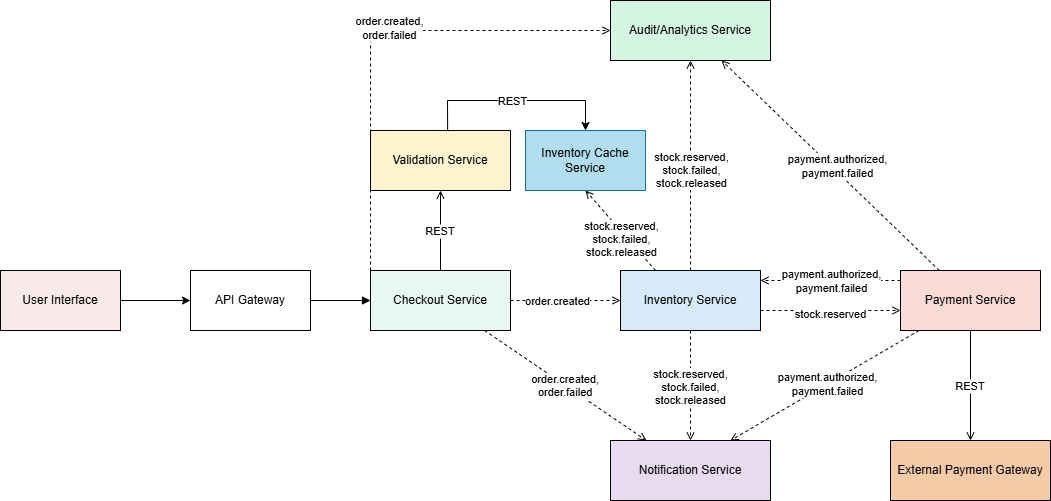

The diagram above was exported from draw.io. Its source (the exported page's mxGraphModel, read from the mxfile embedded in the PNG):
<mxGraphModel dx="1892" dy="1662" grid="1" gridSize="10" guides="1" tooltips="1" connect="1" arrows="1" fold="1" page="1" pageScale="1" pageWidth="850" pageHeight="1100" math="0" shadow="0">
  <root>
    <mxCell id="0" />
    <mxCell id="1" parent="0" />
    <mxCell id="1_Wh5BZYCJIykkGoodni-1" style="edgeStyle=orthogonalEdgeStyle;rounded=0;orthogonalLoop=1;jettySize=auto;html=1;entryX=0;entryY=0.5;entryDx=0;entryDy=0;" edge="1" parent="1" source="1_Wh5BZYCJIykkGoodni-2" target="1_Wh5BZYCJIykkGoodni-22">
      <mxGeometry relative="1" as="geometry" />
    </mxCell>
    <mxCell id="1_Wh5BZYCJIykkGoodni-2" value="User Interface" style="shape=rectangle;whiteSpace=wrap;html=1;fillColor=#F9EBEA;" vertex="1" parent="1">
      <mxGeometry x="-100" y="220" width="120" height="60" as="geometry" />
    </mxCell>
    <mxCell id="1_Wh5BZYCJIykkGoodni-3" value="Checkout Service" style="shape=rectangle;whiteSpace=wrap;html=1;fillColor=#E8F8F5;" vertex="1" parent="1">
      <mxGeometry x="270" y="220" width="140" height="60" as="geometry" />
    </mxCell>
    <mxCell id="1_Wh5BZYCJIykkGoodni-4" value="Validation Service" style="shape=rectangle;whiteSpace=wrap;html=1;fillColor=#FCF3CF;" vertex="1" parent="1">
      <mxGeometry x="270" y="80" width="140" height="60" as="geometry" />
    </mxCell>
    <mxCell id="1_Wh5BZYCJIykkGoodni-5" value="Payment Service" style="shape=rectangle;whiteSpace=wrap;html=1;fillColor=#FADBD8;" vertex="1" parent="1">
      <mxGeometry x="800" y="220" width="140" height="60" as="geometry" />
    </mxCell>
    <mxCell id="1_Wh5BZYCJIykkGoodni-6" value="Inventory Service" style="shape=rectangle;whiteSpace=wrap;html=1;fillColor=#D6EAF8;" vertex="1" parent="1">
      <mxGeometry x="520" y="220" width="140" height="60" as="geometry" />
    </mxCell>
    <mxCell id="1_Wh5BZYCJIykkGoodni-7" value="Notification Service" style="shape=rectangle;whiteSpace=wrap;html=1;fillColor=#E8DAEF;" vertex="1" parent="1">
      <mxGeometry x="510" y="390" width="160" height="60" as="geometry" />
    </mxCell>
    <mxCell id="1_Wh5BZYCJIykkGoodni-8" value="Audit/Analytics Service" style="shape=rectangle;whiteSpace=wrap;html=1;fillColor=#D5F5E3;" vertex="1" parent="1">
      <mxGeometry x="510" y="-50" width="160" height="60" as="geometry" />
    </mxCell>
    <mxCell id="1_Wh5BZYCJIykkGoodni-9" value="External Payment Gateway" style="shape=rectangle;whiteSpace=wrap;html=1;fillColor=#F5CBA7;" vertex="1" parent="1">
      <mxGeometry x="790" y="390" width="160" height="60" as="geometry" />
    </mxCell>
    <mxCell id="1_Wh5BZYCJIykkGoodni-10" style="endArrow=block;" edge="1" parent="1" target="1_Wh5BZYCJIykkGoodni-3">
      <mxGeometry relative="1" as="geometry">
        <mxPoint x="170" y="250" as="sourcePoint" />
      </mxGeometry>
    </mxCell>
    <mxCell id="1_Wh5BZYCJIykkGoodni-11" value="REST" style="endArrow=open;" edge="1" parent="1" source="1_Wh5BZYCJIykkGoodni-3" target="1_Wh5BZYCJIykkGoodni-4">
      <mxGeometry relative="1" as="geometry" />
    </mxCell>
    <mxCell id="1_Wh5BZYCJIykkGoodni-12" value="REST" style="endArrow=open;" edge="1" parent="1" source="1_Wh5BZYCJIykkGoodni-5" target="1_Wh5BZYCJIykkGoodni-9">
      <mxGeometry relative="1" as="geometry" />
    </mxCell>
    <mxCell id="1_Wh5BZYCJIykkGoodni-13" value="" style="dashed=1;endArrow=open;labelBackgroundColor=#FFFFFF;" edge="1" parent="1">
      <mxGeometry relative="1" as="geometry">
        <mxPoint x="660" y="260" as="sourcePoint" />
        <mxPoint x="800" y="260" as="targetPoint" />
      </mxGeometry>
    </mxCell>
    <mxCell id="1_Wh5BZYCJIykkGoodni-14" value="stock.reserved" style="edgeLabel;html=1;align=center;verticalAlign=middle;resizable=0;points=[];" vertex="1" connectable="0" parent="1_Wh5BZYCJIykkGoodni-13">
      <mxGeometry x="-0.0171" y="-3" relative="1" as="geometry">
        <mxPoint as="offset" />
      </mxGeometry>
    </mxCell>
    <mxCell id="1_Wh5BZYCJIykkGoodni-15" value="order.created,&#10;order.failed" style="dashed=1;endArrow=open;" edge="1" parent="1" source="1_Wh5BZYCJIykkGoodni-3" target="1_Wh5BZYCJIykkGoodni-7">
      <mxGeometry relative="1" as="geometry" />
    </mxCell>
    <mxCell id="1_Wh5BZYCJIykkGoodni-16" style="dashed=1;endArrow=open;" edge="1" parent="1" source="1_Wh5BZYCJIykkGoodni-5" target="1_Wh5BZYCJIykkGoodni-8">
      <mxGeometry relative="1" as="geometry" />
    </mxCell>
    <mxCell id="1_Wh5BZYCJIykkGoodni-17" value="payment.authorized,&lt;div&gt;payment.failed&lt;/div&gt;" style="edgeLabel;html=1;align=center;verticalAlign=middle;resizable=0;points=[];" vertex="1" connectable="0" parent="1_Wh5BZYCJIykkGoodni-16">
      <mxGeometry x="-0.032" y="-4" relative="1" as="geometry">
        <mxPoint as="offset" />
      </mxGeometry>
    </mxCell>
    <mxCell id="1_Wh5BZYCJIykkGoodni-18" style="dashed=1;endArrow=open;" edge="1" parent="1" source="1_Wh5BZYCJIykkGoodni-6" target="1_Wh5BZYCJIykkGoodni-8">
      <mxGeometry relative="1" as="geometry" />
    </mxCell>
    <mxCell id="1_Wh5BZYCJIykkGoodni-19" value="stock.reserved,&lt;div&gt;stock.failed,&lt;/div&gt;&lt;div&gt;stock.released&lt;/div&gt;" style="edgeLabel;html=1;align=center;verticalAlign=middle;resizable=0;points=[];" vertex="1" connectable="0" parent="1_Wh5BZYCJIykkGoodni-18">
      <mxGeometry x="-0.0377" relative="1" as="geometry">
        <mxPoint as="offset" />
      </mxGeometry>
    </mxCell>
    <mxCell id="1_Wh5BZYCJIykkGoodni-20" style="dashed=1;endArrow=open;exitX=0.071;exitY=0;exitDx=0;exitDy=0;exitPerimeter=0;entryX=0;entryY=0.5;entryDx=0;entryDy=0;" edge="1" parent="1" target="1_Wh5BZYCJIykkGoodni-8">
      <mxGeometry relative="1" as="geometry">
        <mxPoint x="270.00000000000006" y="220" as="sourcePoint" />
        <mxPoint x="500.06" y="-20" as="targetPoint" />
        <Array as="points">
          <mxPoint x="270.06" y="-20" />
        </Array>
      </mxGeometry>
    </mxCell>
    <mxCell id="1_Wh5BZYCJIykkGoodni-21" value="order.created,&lt;br style=&quot;padding: 0px; margin: 0px;&quot;&gt;order.failed" style="edgeLabel;html=1;align=center;verticalAlign=middle;resizable=0;points=[];" vertex="1" connectable="0" parent="1_Wh5BZYCJIykkGoodni-20">
      <mxGeometry x="-0.0004" y="-2" relative="1" as="geometry">
        <mxPoint x="18" y="-5" as="offset" />
      </mxGeometry>
    </mxCell>
    <mxCell id="1_Wh5BZYCJIykkGoodni-22" value="API Gateway" style="rounded=0;whiteSpace=wrap;html=1;" vertex="1" parent="1">
      <mxGeometry x="90" y="220" width="120" height="60" as="geometry" />
    </mxCell>
    <mxCell id="1_Wh5BZYCJIykkGoodni-23" style="dashed=1;endArrow=open;entryX=0.75;entryY=0;entryDx=0;entryDy=0;" edge="1" parent="1" source="1_Wh5BZYCJIykkGoodni-5" target="1_Wh5BZYCJIykkGoodni-7">
      <mxGeometry relative="1" as="geometry">
        <mxPoint x="590" y="280" as="sourcePoint" />
        <mxPoint x="440" y="360" as="targetPoint" />
      </mxGeometry>
    </mxCell>
    <mxCell id="1_Wh5BZYCJIykkGoodni-24" value="payment.authorized,&lt;div&gt;payment.failed&lt;/div&gt;" style="edgeLabel;html=1;align=center;verticalAlign=middle;resizable=0;points=[];" vertex="1" connectable="0" parent="1_Wh5BZYCJIykkGoodni-23">
      <mxGeometry x="-0.0173" relative="1" as="geometry">
        <mxPoint as="offset" />
      </mxGeometry>
    </mxCell>
    <mxCell id="1_Wh5BZYCJIykkGoodni-25" style="dashed=1;endArrow=open;entryX=0.5;entryY=0;entryDx=0;entryDy=0;exitX=0.5;exitY=1;exitDx=0;exitDy=0;" edge="1" parent="1" source="1_Wh5BZYCJIykkGoodni-6" target="1_Wh5BZYCJIykkGoodni-7">
      <mxGeometry relative="1" as="geometry">
        <mxPoint x="930" y="280" as="sourcePoint" />
        <mxPoint x="720" y="440" as="targetPoint" />
        <Array as="points" />
      </mxGeometry>
    </mxCell>
    <mxCell id="1_Wh5BZYCJIykkGoodni-26" value="&lt;span style=&quot;color: rgba(0, 0, 0, 0); font-family: monospace; font-size: 0px; text-align: start; background-color: rgb(236, 236, 236);&quot;&gt;%3CmxGraphModel%3E%3Croot%3E%3CmxCell%20id%3D%220%22%2F%3E%3CmxCell%20id%3D%221%22%20parent%3D%220%22%2F%3E%3CmxCell%20id%3D%222%22%20value%3D%22%26lt%3Bdiv%26gt%3BStock.reserved%26lt%3B%2Fdiv%26gt%3B%22%20style%3D%22edgeLabel%3Bhtml%3D1%3Balign%3Dcenter%3BverticalAlign%3Dmiddle%3Bresizable%3D0%3Bpoints%3D%5B%5D%3B%22%20vertex%3D%221%22%20connectable%3D%220%22%20parent%3D%221%22%3E%3CmxGeometry%20x%3D%22467.5194554040063%22%20y%3D%22400.93286177978325%22%20as%3D%22geometry%22%2F%3E%3C%2FmxCell%3E%3C%2Froot%3E%3C%2FmxGraphModel%3E&lt;/span&gt;" style="edgeLabel;html=1;align=center;verticalAlign=middle;resizable=0;points=[];" vertex="1" connectable="0" parent="1_Wh5BZYCJIykkGoodni-25">
      <mxGeometry x="-0.0081" y="-1" relative="1" as="geometry">
        <mxPoint as="offset" />
      </mxGeometry>
    </mxCell>
    <mxCell id="1_Wh5BZYCJIykkGoodni-27" value="stock.reserved,&lt;div&gt;stock.failed,&lt;/div&gt;&lt;div&gt;stock.released&lt;/div&gt;" style="edgeLabel;html=1;align=center;verticalAlign=middle;resizable=0;points=[];" vertex="1" connectable="0" parent="1_Wh5BZYCJIykkGoodni-25">
      <mxGeometry x="0.0155" y="-1" relative="1" as="geometry">
        <mxPoint as="offset" />
      </mxGeometry>
    </mxCell>
    <mxCell id="1_Wh5BZYCJIykkGoodni-28" style="dashed=1;endArrow=open;exitX=1;exitY=0.5;exitDx=0;exitDy=0;entryX=0;entryY=0.5;entryDx=0;entryDy=0;" edge="1" parent="1" source="1_Wh5BZYCJIykkGoodni-3" target="1_Wh5BZYCJIykkGoodni-6">
      <mxGeometry relative="1" as="geometry">
        <mxPoint x="420" y="340" as="sourcePoint" />
        <mxPoint x="476" y="240" as="targetPoint" />
      </mxGeometry>
    </mxCell>
    <mxCell id="1_Wh5BZYCJIykkGoodni-29" value="order.created" style="edgeLabel;html=1;align=center;verticalAlign=middle;resizable=0;points=[];" vertex="1" connectable="0" parent="1_Wh5BZYCJIykkGoodni-28">
      <mxGeometry x="-0.2171" relative="1" as="geometry">
        <mxPoint x="3" as="offset" />
      </mxGeometry>
    </mxCell>
    <mxCell id="1_Wh5BZYCJIykkGoodni-30" value="Inventory Cache Service" style="rounded=0;whiteSpace=wrap;html=1;fillColor=#b1ddf0;strokeColor=#10739e;" vertex="1" parent="1">
      <mxGeometry x="425" y="80" width="120" height="60" as="geometry" />
    </mxCell>
    <mxCell id="1_Wh5BZYCJIykkGoodni-31" value="" style="endArrow=classic;html=1;rounded=0;entryX=0.5;entryY=0;entryDx=0;entryDy=0;exitX=0.551;exitY=0.01;exitDx=0;exitDy=0;exitPerimeter=0;" edge="1" parent="1" source="1_Wh5BZYCJIykkGoodni-4" target="1_Wh5BZYCJIykkGoodni-30">
      <mxGeometry width="50" height="50" relative="1" as="geometry">
        <mxPoint x="420" y="50" as="sourcePoint" />
        <mxPoint x="525" y="130" as="targetPoint" />
        <Array as="points">
          <mxPoint x="347" y="50" />
          <mxPoint x="485" y="50" />
        </Array>
      </mxGeometry>
    </mxCell>
    <mxCell id="1_Wh5BZYCJIykkGoodni-32" value="REST" style="edgeLabel;html=1;align=center;verticalAlign=middle;resizable=0;points=[];" vertex="1" connectable="0" parent="1_Wh5BZYCJIykkGoodni-31">
      <mxGeometry x="-0.05" y="1" relative="1" as="geometry">
        <mxPoint x="1" y="1" as="offset" />
      </mxGeometry>
    </mxCell>
    <mxCell id="1_Wh5BZYCJIykkGoodni-33" style="dashed=1;endArrow=open;exitX=0.25;exitY=0;exitDx=0;exitDy=0;entryX=0.5;entryY=1;entryDx=0;entryDy=0;" edge="1" parent="1" source="1_Wh5BZYCJIykkGoodni-6" target="1_Wh5BZYCJIykkGoodni-30">
      <mxGeometry relative="1" as="geometry">
        <mxPoint x="440" y="190" as="sourcePoint" />
        <mxPoint x="550" y="190" as="targetPoint" />
      </mxGeometry>
    </mxCell>
    <mxCell id="1_Wh5BZYCJIykkGoodni-34" value="stock.reserved,&lt;div&gt;stock.failed,&lt;/div&gt;&lt;div&gt;stock.released&lt;/div&gt;" style="edgeLabel;html=1;align=center;verticalAlign=middle;resizable=0;points=[];" vertex="1" connectable="0" parent="1_Wh5BZYCJIykkGoodni-33">
      <mxGeometry x="-0.2171" relative="1" as="geometry">
        <mxPoint x="-7" as="offset" />
      </mxGeometry>
    </mxCell>
    <mxCell id="1_Wh5BZYCJIykkGoodni-38" value="" style="dashed=1;endArrow=open;labelBackgroundColor=#FFFFFF;" edge="1" parent="1">
      <mxGeometry relative="1" as="geometry">
        <mxPoint x="800" y="230" as="sourcePoint" />
        <mxPoint x="660" y="230" as="targetPoint" />
      </mxGeometry>
    </mxCell>
    <mxCell id="1_Wh5BZYCJIykkGoodni-40" value="payment.authorized,&lt;div&gt;payment.failed&lt;/div&gt;" style="edgeLabel;html=1;align=center;verticalAlign=middle;resizable=0;points=[];" vertex="1" connectable="0" parent="1">
      <mxGeometry x="730" y="230" as="geometry" />
    </mxCell>
  </root>
</mxGraphModel>